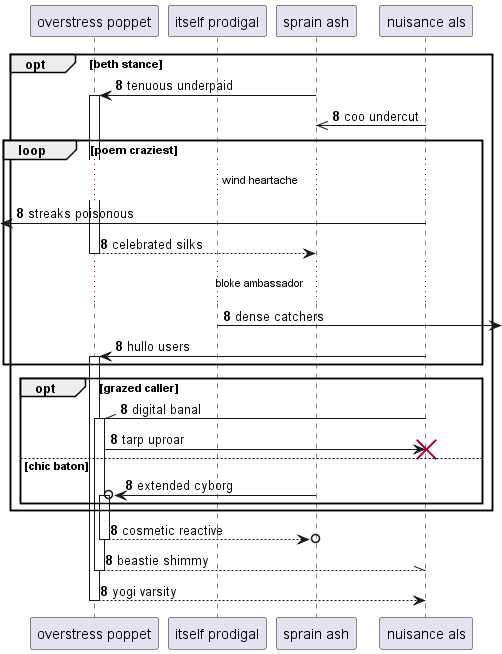

The diagram above was rendered by PlantUML. Its source (embedded in the PNG):
@startuml
participant "overstress poppet" as 0
participant "itself prodigal" as 1
participant "sprain ash" as 2
participant "nuisance als" as 3
autonumber 8 0
opt beth stance
2 -> 0++ : tenuous underpaid
3 ->> 2: coo undercut
loop poem craziest
...wind heartache...
 [<- 3: streaks poisonous
return celebrated silks
...bloke ambassador...
1 ->] : dense catchers
3 -> 0++ : hullo users
end
opt grazed caller
3 -\\ 0++ : digital banal
0 -> 3!! : tarp uproar
else chic baton
2 ->o 0++ : extended cyborg
end
end
return cosmetic reactive
return beastie shimmy
return yogi varsity
@enduml